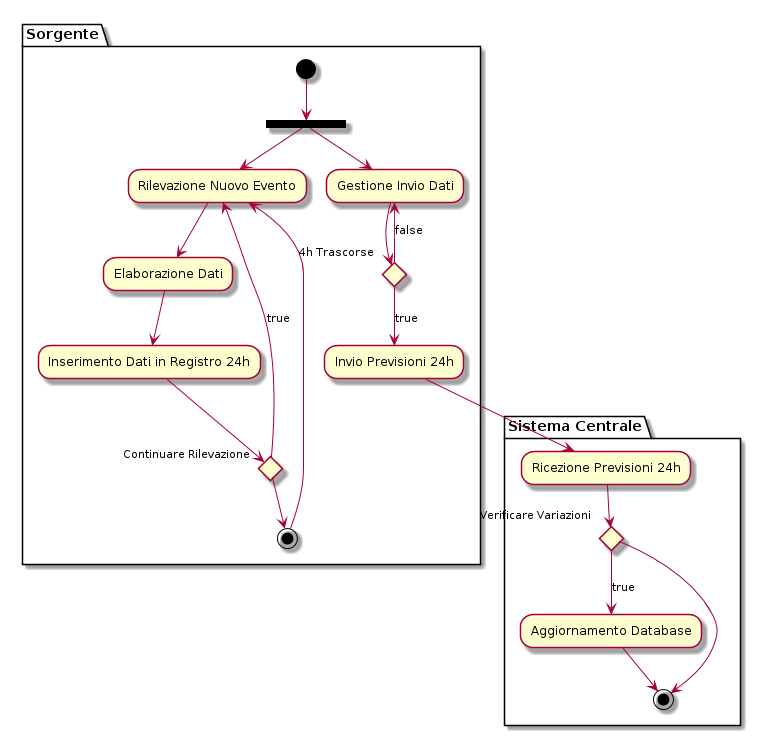

The diagram above was rendered by PlantUML. Its source (embedded in the PNG):
@startuml

partition Sorgente {
    (*) --> ===S1===
    ===S1=== --> "Rilevazione Nuovo Evento"
    --> "Elaborazione Dati"
    --> "Inserimento Dati in Registro 24h"
    --> if "Continuare Rilevazione"
        --> [true] "Rilevazione Nuovo Evento"
    else
        --> (*top)
    --> "Rilevazione Nuovo Evento"
    ===S1=== --> "Gestione Invio Dati"
    --> if "4h Trascorse" then
        --> [true] "Invio Previsioni 24h"
    else
        --> [false] "Gestione Invio Dati"
}

partition "Sistema Centrale" {
    "Invio Previsioni 24h" --> "Ricezione Previsioni 24h"
    --> if "Verificare Variazioni"
        --> [true] "Aggiornamento Database"
    else
        --> (*)
    "Aggiornamento Database" --> (*)
}

@enduml